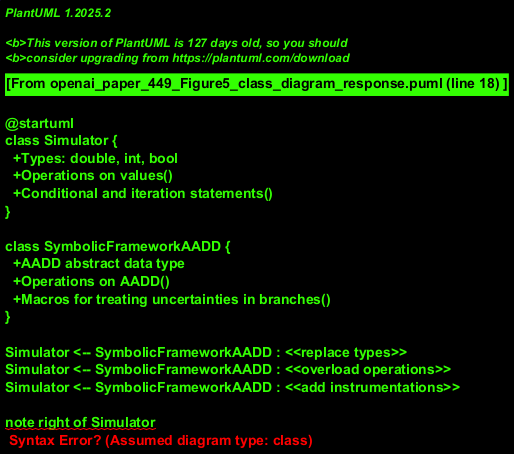

The diagram above was rendered by PlantUML. Its source (embedded in the PNG):
@startuml
class Simulator {
  +Types: double, int, bool
  +Operations on values()
  +Conditional and iteration statements()
}

class SymbolicFrameworkAADD {
  +AADD abstract data type
  +Operations on AADD()
  +Macros for treating uncertainties in branches()
}

Simulator <-- SymbolicFrameworkAADD : <<replace types>>
Simulator <-- SymbolicFrameworkAADD : <<overload operations>>
Simulator <-- SymbolicFrameworkAADD : <<add instrumentations>>

note right of Simulator
Interactions are annotated to show integration points
from the AADD framework into the simulator.
@enduml